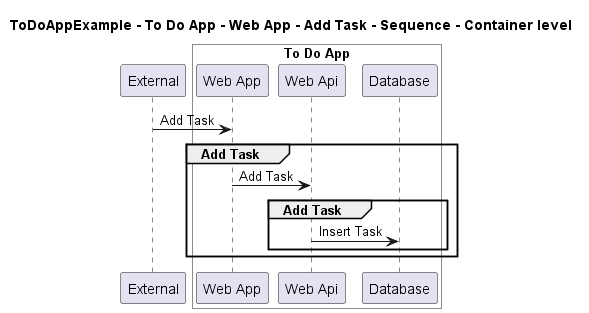

The diagram above was rendered by PlantUML. Its source (embedded in the PNG):
@startuml

title ToDoAppExample - To Do App - Web App - Add Task - Sequence - Container level

participant "External" as C4InterFlow.SoftwareSystems.ExternalSystem

box "To Do App" #White
    participant "Web App" as ToDoAppExample.SoftwareSystems.ToDoApp.Containers.WebApp
    participant "Web Api" as ToDoAppExample.SoftwareSystems.ToDoApp.Containers.WebApi
    participant "Database" as ToDoAppExample.SoftwareSystems.ToDoApp.Containers.Database
end box


C4InterFlow.SoftwareSystems.ExternalSystem -> ToDoAppExample.SoftwareSystems.ToDoApp.Containers.WebApp : Add Task
group Add Task
ToDoAppExample.SoftwareSystems.ToDoApp.Containers.WebApp -> ToDoAppExample.SoftwareSystems.ToDoApp.Containers.WebApi : Add Task
group Add Task
ToDoAppExample.SoftwareSystems.ToDoApp.Containers.WebApi -> ToDoAppExample.SoftwareSystems.ToDoApp.Containers.Database : Insert Task
end
end


@enduml